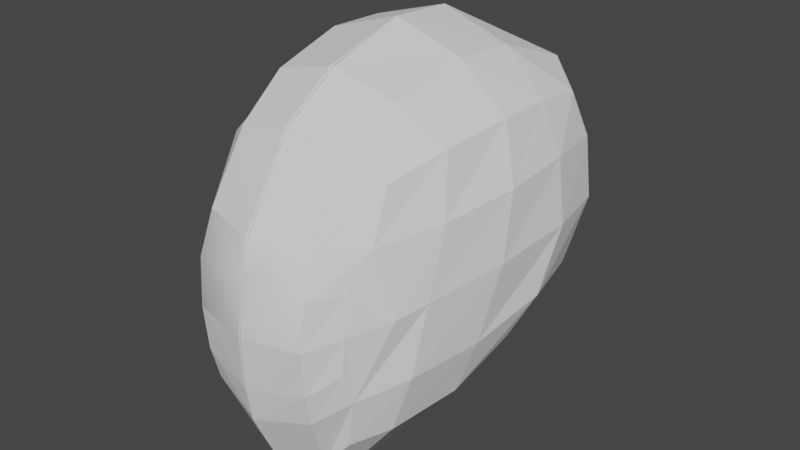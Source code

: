 # Source: Lowpolyfacecopy.blend  (saved by Blender 2.82.7; exported with 4.5.12 LTS)
import bpy
from mathutils import Matrix  # noqa: F401  (used for matrix-valued properties, if any)

bpy.ops.wm.read_factory_settings(use_empty=True)
scene = bpy.context.scene
scene.name = 'Scene'

# ---- collections
col_collection = bpy.data.collections.new('Collection'); scene.collection.children.link(col_collection)

# ---- world
world_world = bpy.data.worlds.new('World'); scene.world = world_world
world_world.use_nodes = True; world_world.node_tree.nodes.clear()
_N = world_world.node_tree.nodes; _L = world_world.node_tree.links
n0 = _N.new('ShaderNodeOutputWorld'); n0.name = 'World Output'; n0.location = (300, 300)
n1 = _N.new('ShaderNodeBackground'); n1.name = 'Background'; n1.location = (10, 300)
n1.inputs[0].default_value = (0.05088, 0.05088, 0.05088, 1.0)
_L.new(n1.outputs[0], n0.inputs[0])
n0.is_active_output = True
world_world.color = (0.05088, 0.05088, 0.05088)
world_world.use_sun_shadow = False
world_world.sun_shadow_jitter_overblur = 0.0

# ---- meshes
me_roundcube = bpy.data.meshes.new('Roundcube')
me_roundcube.from_pydata([(0.393, 0.168, -0.06833), (0.2895, 0.2515, -0.09008), (9.892e-05, 0.2869, -0.1472), (0.4288, 0.3103, 0.06786), (0.2922, 0.4821, 0.0414), (-0.005575, 0.5875, -0.00866), (0.4569, 0.4029, 0.2867), (0.2902, 0.5806, 0.2357), (-0.001417, 0.7016, 0.2033), (0.4348, 0.3988, 0.5003), (0.2709, 0.585, 0.49), (-0.00772, 0.6833, 0.4714), (0.0004291, -0.6235, -0.4262), (0.1588, -0.5815, -0.3772), (-0.003012, -0.7487, -0.07517), (0.2051, -0.7053, -0.03213), (-0.004854, -0.7598, 0.1119), (0.2076, -0.7186, 0.126), (-0.0003853, -0.7334, 0.3139), (0.2066, -0.6495, 0.4321), (0.2546, -0.5796, -0.2554), (0.3229, -0.4517, -0.2343), (0.3812, -0.2125, -0.1935), (0.4277, -0.001987, -0.07313), (0.2799, -0.6253, 0.02986), (0.3836, -0.4352, -0.03128), (0.4424, -0.1874, -0.002872), (0.4883, 0.07039, 0.07025), (0.2871, -0.6193, 0.1614), (0.4049, -0.3846, 0.2162), (0.4754, -0.1143, 0.2573), (0.4976, 0.1792, 0.2837), (0.2825, -0.6046, 0.2943), (0.4033, -0.31, 0.447), (0.4632, -0.06063, 0.483), (0.4689, 0.182, 0.5073), (0.1539, -0.4884, -0.4551), (-0.0002747, -0.5096, -0.518), (0.2003, -0.2173, -0.4086), (0.0006183, -0.2699, -0.5105), (0.2907, 0.05906, -0.1891), (0.001658, 0.108, -0.2474), (0.4008, 0.3452, 0.6578), (0.2738, 0.4421, 0.7265), (0.001588, 0.494, 0.7482), (0.3996, 0.1724, 0.6788), (0.261, 0.1696, 0.8274), (-0.0004445, 0.193, 0.9027), (0.3956, -0.01543, 0.675), (0.2518, -0.052, 0.8378), (-0.0002707, -0.0437, 0.917), (0.3609, -0.2507, 0.6474), (0.2289, -0.3215, 0.7749), (-0.006213, -0.3316, 0.8354), (0.3047, -0.4456, 0.5903), (0.1976, -0.5126, 0.6592), (-0.004884, -0.5289, 0.7029), (-0.003211, -0.7281, -0.1957), (0.1966, -0.6789, -0.1478), (0.2899, -0.5914, -0.07558), (0.367, -0.4895, 0.1902), (-0.005849, -0.7066, 0.4179), (0.215, -0.7013, 0.2882), (0.3147, -0.5257, 0.4197)], [], [(0, 1, 4, 3), (1, 2, 5, 4), (3, 4, 7, 6), (4, 5, 8, 7), (6, 7, 10, 9), (7, 8, 11, 10), (9, 10, 43, 42), (10, 11, 44, 43), (12, 13, 58, 57), (13, 20, 59, 58), (14, 15, 17, 16), (15, 24, 28, 17), (17, 28, 32, 62), (61, 19, 55, 56), (19, 63, 54, 55), (20, 21, 25, 59), (21, 22, 26, 25), (22, 23, 27, 26), (23, 0, 3, 27), (59, 25, 29, 60), (25, 26, 30, 29), (26, 27, 31, 30), (27, 3, 6, 31), (60, 29, 33, 63), (29, 30, 34, 33), (30, 31, 35, 34), (31, 6, 9, 35), (63, 33, 51, 54), (33, 34, 48, 51), (34, 35, 45, 48), (35, 9, 42, 45), (20, 13, 36, 21), (13, 12, 37, 36), (21, 36, 38, 22), (36, 37, 39, 38), (22, 38, 40, 23), (38, 39, 41, 40), (23, 40, 1, 0), (40, 41, 2, 1), (42, 43, 46, 45), (43, 44, 47, 46), (45, 46, 49, 48), (46, 47, 50, 49), (48, 49, 52, 51), (49, 50, 53, 52), (51, 52, 55, 54), (52, 53, 56, 55), (16, 17, 62, 18), (15, 14, 57, 58), (24, 15, 58, 59), (28, 24, 59, 60), (18, 62, 19, 61), (32, 28, 60, 63), (62, 32, 63, 19)])
me_roundcube.polygons.foreach_set('use_smooth', [0, 0, 0, 0, 0, 0, 0, 0, 0, 0, 0, 0, 0, 0, 0, 0, 0, 0, 0, 0, 0, 0, 0, 0, 0, 0, 0, 0, 0, 0, 0, 0, 0, 0, 0, 0, 0, 0, 0, 0, 0, 0, 0, 0, 0, 0, 0, 1, 0, 0, 0, 1, 0, 0])
me_roundcube.use_remesh_fix_poles = True
me_roundcube.use_remesh_preserve_attributes = False
me_roundcube.use_mirror_vertex_groups = False
me_roundcube.update()

# ---- objects
ob_roundcube = bpy.data.objects.new('Roundcube', me_roundcube)

# ---- transforms, parenting, visibility, modifiers, constraints
ob_roundcube.location = (0.0, 0.0, 0.0)
ob_roundcube.lineart.crease_threshold = 0.0
_m = ob_roundcube.modifiers.new('Mirror', 'MIRROR')

# ---- collection membership
col_collection.objects.link(ob_roundcube)

# ---- scene / render settings (as saved in the file)
scene.frame_start = 1; scene.frame_end = 250; scene.frame_set(1)
scene.render.engine = 'BLENDER_EEVEE_NEXT'
scene.cycles.use_denoising = False
scene.cycles.samples = 128
scene.cycles.sampling_pattern = 'TABULATED_SOBOL'
scene.cycles.use_adaptive_sampling = False
scene.cycles.use_light_tree = False
scene.view_settings.view_transform = 'Filmic'
bpy.context.view_layer.update()

# ---- added for rendering (the .blend has no active camera and no usable light): camera, sun
cam_auto = bpy.data.cameras.new('AutoCamera')
cam_auto.lens = 50.0
cam_auto.sensor_width = 36.0
cam_auto.clip_end = 1000.0
ob_auto_camera = bpy.data.objects.new('AutoCamera', cam_auto)
scene.collection.objects.link(ob_auto_camera)
ob_auto_camera.location = (2.10689, -2.55735, 1.88499)
ob_auto_camera.rotation_euler = (1.09748, -7.21219e-08, 0.694738)
scene.camera = ob_auto_camera
light_auto_sun = bpy.data.lights.new('AutoSun', 'SUN')
light_auto_sun.energy = 3.0
light_auto_sun.angle = 0.0523599
ob_auto_sun = bpy.data.objects.new('AutoSun', light_auto_sun)
scene.collection.objects.link(ob_auto_sun)
ob_auto_sun.rotation_euler = (0.872665, 0.174533, 0.523599)
bpy.context.view_layer.update()
